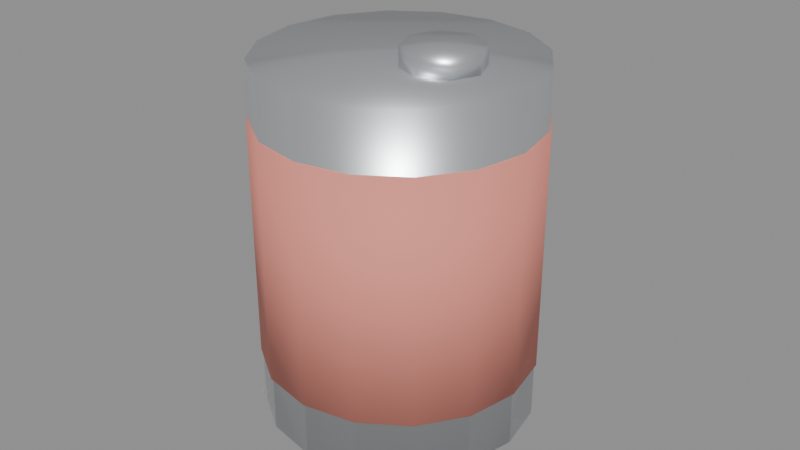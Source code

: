# Source: canned_food.blend  (saved by Blender 5.2.45; exported with 4.5.12 LTS)
import bpy
from mathutils import Matrix  # noqa: F401  (used for matrix-valued properties, if any)

bpy.ops.wm.read_factory_settings(use_empty=True)
scene = bpy.context.scene
scene.name = 'Scene'

# ---- materials (node trees are filled in below, after node groups)
mat_mat_tin_can = bpy.data.materials.new('Mat_Tin_Can')
mat_mat_can_label = bpy.data.materials.new('Mat_Can_Label')

# ---- material node trees
mat_mat_tin_can.use_nodes = True; mat_mat_tin_can.node_tree.nodes.clear()
_N = mat_mat_tin_can.node_tree.nodes; _L = mat_mat_tin_can.node_tree.links
n0 = _N.new('ShaderNodeBsdfPrincipled'); n0.name = 'Principled BSDF'; n0.location = (-200, 100)
n0.inputs[0].default_value = (0.75, 0.77, 0.8, 1.0)
n0.inputs[1].default_value = 0.85
n0.inputs[2].default_value = 0.35
n0.inputs[10].default_value = 0.005
n1 = _N.new('ShaderNodeOutputMaterial'); n1.name = 'Material Output'; n1.location = (200, 100)
_L.new(n0.outputs[0], n1.inputs[0])
n1.is_active_output = True
mat_mat_can_label.use_nodes = True; mat_mat_can_label.node_tree.nodes.clear()
_N = mat_mat_can_label.node_tree.nodes; _L = mat_mat_can_label.node_tree.links
n0 = _N.new('ShaderNodeBsdfPrincipled'); n0.name = 'Principled BSDF'; n0.location = (-200, 100)
n0.inputs[0].default_value = (0.82, 0.28, 0.22, 1.0)
n0.inputs[2].default_value = 0.75
n0.inputs[10].default_value = 0.005
n1 = _N.new('ShaderNodeOutputMaterial'); n1.name = 'Material Output'; n1.location = (200, 100)
_L.new(n0.outputs[0], n1.inputs[0])
n1.is_active_output = True

# ---- meshes
me_cylinder = bpy.data.meshes.new('Cylinder')
me_cylinder.from_pydata([(0.0, 0.042, -0.055), (0.0, 0.042, 0.055), (0.01607, 0.0388, -0.055), (0.01607, 0.0388, 0.055), (0.0297, 0.0297, -0.055), (0.0297, 0.0297, 0.055), (0.0388, 0.01607, -0.055), (0.0388, 0.01607, 0.055), (0.042, 0.0, -0.055), (0.042, 0.0, 0.055), (0.0388, -0.01607, -0.055), (0.0388, -0.01607, 0.055), (0.0297, -0.0297, -0.055), (0.0297, -0.0297, 0.055), (0.01607, -0.0388, -0.055), (0.01607, -0.0388, 0.055), (0.0, -0.042, -0.055), (0.0, -0.042, 0.055), (-0.01607, -0.0388, -0.055), (-0.01607, -0.0388, 0.055), (-0.0297, -0.0297, -0.055), (-0.0297, -0.0297, 0.055), (-0.0388, -0.01607, -0.055), (-0.0388, -0.01607, 0.055), (-0.042, 0.0, -0.055), (-0.042, 0.0, 0.055), (-0.0388, 0.01607, -0.055), (-0.0388, 0.01607, 0.055), (-0.0297, 0.0297, -0.055), (-0.0297, 0.0297, 0.055), (-0.01607, 0.0388, -0.055), (-0.01607, 0.0388, 0.055), (0.0, 0.0426, -0.0375), (0.0, 0.0426, 0.0375), (0.0163, 0.03936, -0.0375), (0.0163, 0.03936, 0.0375), (0.03012, 0.03012, -0.0375), (0.03012, 0.03012, 0.0375), (0.03936, 0.0163, -0.0375), (0.03936, 0.0163, 0.0375), (0.0426, 0.0, -0.0375), (0.0426, 0.0, 0.0375), (0.03936, -0.0163, -0.0375), (0.03936, -0.0163, 0.0375), (0.03012, -0.03012, -0.0375), (0.03012, -0.03012, 0.0375), (0.0163, -0.03936, -0.0375), (0.0163, -0.03936, 0.0375), (0.0, -0.0426, -0.0375), (0.0, -0.0426, 0.0375), (-0.0163, -0.03936, -0.0375), (-0.0163, -0.03936, 0.0375), (-0.03012, -0.03012, -0.0375), (-0.03012, -0.03012, 0.0375), (-0.03936, -0.0163, -0.0375), (-0.03936, -0.0163, 0.0375), (-0.0426, 0.0, -0.0375), (-0.0426, 0.0, 0.0375), (-0.03936, 0.0163, -0.0375), (-0.03936, 0.0163, 0.0375), (-0.03012, 0.03012, -0.0375), (-0.03012, 0.03012, 0.0375), (-0.0163, 0.03936, -0.0375), (-0.0163, 0.03936, 0.0375), (0.015, 0.012, 0.055), (0.015, 0.012, 0.061), (0.02349, 0.008485, 0.055), (0.02349, 0.008485, 0.061), (0.027, 0.0, 0.055), (0.027, 0.0, 0.061), (0.02349, -0.008485, 0.055), (0.02349, -0.008485, 0.061), (0.015, -0.012, 0.055), (0.015, -0.012, 0.061), (0.006515, -0.008485, 0.055), (0.006515, -0.008485, 0.061), (0.003, 0.0, 0.055), (0.003, 0.0, 0.061), (0.006515, 0.008485, 0.055), (0.006515, 0.008485, 0.061)], [], [(0, 1, 3, 2), (2, 3, 5, 4), (4, 5, 7, 6), (6, 7, 9, 8), (8, 9, 11, 10), (10, 11, 13, 12), (12, 13, 15, 14), (14, 15, 17, 16), (16, 17, 19, 18), (18, 19, 21, 20), (20, 21, 23, 22), (22, 23, 25, 24), (24, 25, 27, 26), (26, 27, 29, 28), (3, 1, 31, 29, 27, 25, 23, 21, 19, 17, 15, 13, 11, 9, 7, 5), (28, 29, 31, 30), (30, 31, 1, 0), (0, 2, 4, 6, 8, 10, 12, 14, 16, 18, 20, 22, 24, 26, 28, 30), (32, 33, 35, 34), (34, 35, 37, 36), (36, 37, 39, 38), (38, 39, 41, 40), (40, 41, 43, 42), (42, 43, 45, 44), (44, 45, 47, 46), (46, 47, 49, 48), (48, 49, 51, 50), (50, 51, 53, 52), (52, 53, 55, 54), (54, 55, 57, 56), (56, 57, 59, 58), (58, 59, 61, 60), (35, 33, 63, 61, 59, 57, 55, 53, 51, 49, 47, 45, 43, 41, 39, 37), (60, 61, 63, 62), (62, 63, 33, 32), (32, 34, 36, 38, 40, 42, 44, 46, 48, 50, 52, 54, 56, 58, 60, 62), (64, 65, 67, 66), (66, 67, 69, 68), (68, 69, 71, 70), (70, 71, 73, 72), (72, 73, 75, 74), (74, 75, 77, 76), (67, 65, 79, 77, 75, 73, 71, 69), (76, 77, 79, 78), (78, 79, 65, 64), (64, 66, 68, 70, 72, 74, 76, 78)])
me_cylinder.polygons.foreach_set('use_smooth', [True] * 46)
me_cylinder.polygons.foreach_set('material_index', [0, 0, 0, 0, 0, 0, 0, 0, 0, 0, 0, 0, 0, 0, 0, 0, 0, 0, 1, 1, 1, 1, 1, 1, 1, 1, 1, 1, 1, 1, 1, 1, 1, 1, 1, 1, 0, 0, 0, 0, 0, 0, 0, 0, 0, 0])
_uv = me_cylinder.uv_layers.new(name='UVMap')
_uv.uv.foreach_set('vector', [1.0, 0.5, 1.0, 1.0, 0.9375, 1.0, 0.9375, 0.5, 0.9375, 0.5, 0.9375, 1.0, 0.875, 1.0, 0.875, 0.5, 0.875, 0.5, 0.875, 1.0, 0.8125, 1.0, 0.8125, 0.5, 0.8125, 0.5, 0.8125, 1.0, 0.75, 1.0, 0.75, 0.5, 0.75, 0.5, 0.75, 1.0, 0.6875, 1.0, 0.6875, 0.5, 0.6875, 0.5, 0.6875, 1.0, 0.625, 1.0, 0.625, 0.5, 0.625, 0.5, 0.625, 1.0, 0.5625, 1.0, 0.5625, 0.5, 0.5625, 0.5, 0.5625, 1.0, 0.5, 1.0, 0.5, 0.5, 0.5, 0.5, 0.5, 1.0, 0.4375, 1.0, 0.4375, 0.5, 0.4375, 0.5, 0.4375, 1.0, 0.375, 1.0, 0.375, 0.5, 0.375, 0.5, 0.375, 1.0, 0.3125, 1.0, 0.3125, 0.5, 0.3125, 0.5, 0.3125, 1.0, 0.25, 1.0, 0.25, 0.5, 0.25, 0.5, 0.25, 1.0, 0.1875, 1.0, 0.1875, 0.5, 0.1875, 0.5, 0.1875, 1.0, 0.125, 1.0, 0.125, 0.5, 0.3418, 0.4717, 0.25, 0.49, 0.1582, 0.4717, 0.08029, 0.4197, 0.02827, 0.3418, 0.01, 0.25, 0.02827, 0.1582, 0.08029, 0.08029, 0.1582, 0.02827, 0.25, 0.01, 0.3418, 0.02827, 0.4197, 0.08029, 0.4717, 0.1582, 0.49, 0.25, 0.4717, 0.3418, 0.4197, 0.4197, 0.125, 0.5, 0.125, 1.0, 0.0625, 1.0, 0.0625, 0.5, 0.0625, 0.5, 0.0625, 1.0, 0.0, 1.0, 0.0, 0.5, 0.75, 0.49, 0.8418, 0.4717, 0.9197, 0.4197, 0.9717, 0.3418, 0.99, 0.25, 0.9717, 0.1582, 0.9197, 0.08029, 0.8418, 0.02827, 0.75, 0.01, 0.6582, 0.02827, 0.5803, 0.08029, 0.5283, 0.1582, 0.51, 0.25, 0.5283, 0.3418, 0.5803, 0.4197, 0.6582, 0.4717, 1.0, 0.5, 1.0, 1.0, 0.9375, 1.0, 0.9375, 0.5, 0.9375, 0.5, 0.9375, 1.0, 0.875, 1.0, 0.875, 0.5, 0.875, 0.5, 0.875, 1.0, 0.8125, 1.0, 0.8125, 0.5, 0.8125, 0.5, 0.8125, 1.0, 0.75, 1.0, 0.75, 0.5, 0.75, 0.5, 0.75, 1.0, 0.6875, 1.0, 0.6875, 0.5, 0.6875, 0.5, 0.6875, 1.0, 0.625, 1.0, 0.625, 0.5, 0.625, 0.5, 0.625, 1.0, 0.5625, 1.0, 0.5625, 0.5, 0.5625, 0.5, 0.5625, 1.0, 0.5, 1.0, 0.5, 0.5, 0.5, 0.5, 0.5, 1.0, 0.4375, 1.0, 0.4375, 0.5, 0.4375, 0.5, 0.4375, 1.0, 0.375, 1.0, 0.375, 0.5, 0.375, 0.5, 0.375, 1.0, 0.3125, 1.0, 0.3125, 0.5, 0.3125, 0.5, 0.3125, 1.0, 0.25, 1.0, 0.25, 0.5, 0.25, 0.5, 0.25, 1.0, 0.1875, 1.0, 0.1875, 0.5, 0.1875, 0.5, 0.1875, 1.0, 0.125, 1.0, 0.125, 0.5, 0.3418, 0.4717, 0.25, 0.49, 0.1582, 0.4717, 0.08029, 0.4197, 0.02827, 0.3418, 0.01, 0.25, 0.02827, 0.1582, 0.08029, 0.08029, 0.1582, 0.02827, 0.25, 0.01, 0.3418, 0.02827, 0.4197, 0.08029, 0.4717, 0.1582, 0.49, 0.25, 0.4717, 0.3418, 0.4197, 0.4197, 0.125, 0.5, 0.125, 1.0, 0.0625, 1.0, 0.0625, 0.5, 0.0625, 0.5, 0.0625, 1.0, 0.0, 1.0, 0.0, 0.5, 0.75, 0.49, 0.8418, 0.4717, 0.9197, 0.4197, 0.9717, 0.3418, 0.99, 0.25, 0.9717, 0.1582, 0.9197, 0.08029, 0.8418, 0.02827, 0.75, 0.01, 0.6582, 0.02827, 0.5803, 0.08029, 0.5283, 0.1582, 0.51, 0.25, 0.5283, 0.3418, 0.5803, 0.4197, 0.6582, 0.4717, 1.0, 0.5, 1.0, 1.0, 0.875, 1.0, 0.875, 0.5, 0.875, 0.5, 0.875, 1.0, 0.75, 1.0, 0.75, 0.5, 0.75, 0.5, 0.75, 1.0, 0.625, 1.0, 0.625, 0.5, 0.625, 0.5, 0.625, 1.0, 0.5, 1.0, 0.5, 0.5, 0.5, 0.5, 0.5, 1.0, 0.375, 1.0, 0.375, 0.5, 0.375, 0.5, 0.375, 1.0, 0.25, 1.0, 0.25, 0.5, 0.4197, 0.4197, 0.25, 0.49, 0.08029, 0.4197, 0.01, 0.25, 0.08029, 0.08029, 0.25, 0.01, 0.4197, 0.08029, 0.49, 0.25, 0.25, 0.5, 0.25, 1.0, 0.125, 1.0, 0.125, 0.5, 0.125, 0.5, 0.125, 1.0, 0.0, 1.0, 0.0, 0.5, 0.75, 0.49, 0.9197, 0.4197, 0.99, 0.25, 0.9197, 0.08029, 0.75, 0.01, 0.5803, 0.08029, 0.51, 0.25, 0.5803, 0.4197])
me_cylinder.materials.append(mat_mat_tin_can)
me_cylinder.materials.append(mat_mat_can_label)
me_cylinder.update()

# ---- objects
ob_cannedfood = bpy.data.objects.new('CannedFood', me_cylinder)

# ---- transforms, parenting, visibility, modifiers, constraints
ob_cannedfood.location = (0.0, 0.0, 0.055)

# ---- collection membership
scene.collection.objects.link(ob_cannedfood)

# ---- scene / render settings (as saved in the file)
scene.frame_start = 1; scene.frame_end = 250; scene.frame_set(1)
scene.render.engine = 'BLENDER_EEVEE_NEXT'
scene.render.bake_bias = 0.0
scene.render.bake_samples = 0
scene.render.compositor_device = 'GPU'
scene.eevee.use_volume_custom_range = False
scene.eevee.fast_gi_thickness_near = 0.1
scene.eevee.fast_gi_thickness_far = 0.0
scene.eevee.ray_tracing_options.screen_trace_thickness = 0.1
bpy.context.view_layer.update()

# ---- added for rendering (the .blend has no active camera and no usable light): camera, sun + grey world if the file has none
cam_auto = bpy.data.cameras.new('AutoCamera')
cam_auto.lens = 50.0
cam_auto.sensor_width = 36.0
cam_auto.clip_end = 1000.0
ob_auto_camera = bpy.data.objects.new('AutoCamera', cam_auto)
scene.collection.objects.link(ob_auto_camera)
ob_auto_camera.location = (0.185045, -0.222054, 0.206036)
ob_auto_camera.rotation_euler = (1.09748, -7.21219e-08, 0.694738)
scene.camera = ob_auto_camera
light_auto_sun = bpy.data.lights.new('AutoSun', 'SUN')
light_auto_sun.energy = 3.0
light_auto_sun.angle = 0.0523599
ob_auto_sun = bpy.data.objects.new('AutoSun', light_auto_sun)
scene.collection.objects.link(ob_auto_sun)
ob_auto_sun.rotation_euler = (0.872665, 0.174533, 0.523599)
if scene.world is None:
    world_auto = bpy.data.worlds.new('AutoWorld')
    world_auto.color = (0.3, 0.3, 0.3)
    scene.world = world_auto
bpy.context.view_layer.update()
